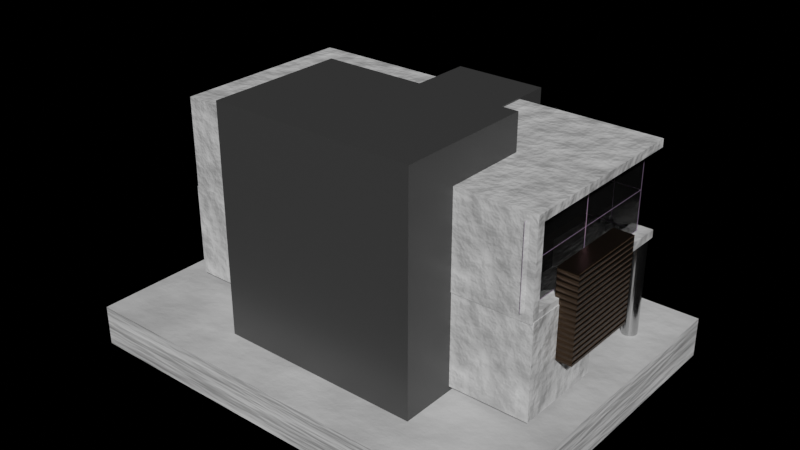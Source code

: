 # Source: house.blend  (saved by Blender 2.90.8; exported with 4.5.12 LTS)
import bpy
from mathutils import Matrix  # noqa: F401  (used for matrix-valued properties, if any)

bpy.ops.wm.read_factory_settings(use_empty=True)
scene = bpy.context.scene
scene.name = 'Scene'

# ---- collections
col_collection = bpy.data.collections.new('Collection'); scene.collection.children.link(col_collection)

# ---- materials (node trees are filled in below, after node groups)
mat_material_004 = bpy.data.materials.new('Material.004')
mat_material_004.use_transparent_shadow = False
mat_material_002 = bpy.data.materials.new('Material.002')
mat_material_002.alpha_threshold = 0.0
mat_material_002.use_transparent_shadow = False
mat_material_002.line_color = (0.0, 0.0, 0.0, 1.0)
mat_material_006 = bpy.data.materials.new('Material.006')
mat_material_006.use_transparent_shadow = False
mat_material_005 = bpy.data.materials.new('Material.005')
mat_material_005.use_transparent_shadow = False
mat_material_001 = bpy.data.materials.new('Material.001')
mat_material_001.alpha_threshold = 0.0
mat_material_001.use_transparent_shadow = False
mat_material_001.line_color = (0.0, 0.0, 0.0, 1.0)
mat_material_007 = bpy.data.materials.new('Material.007')
mat_material_007.use_transparent_shadow = False

# ---- material node trees
mat_material_004.use_nodes = True; mat_material_004.node_tree.nodes.clear()
_N = mat_material_004.node_tree.nodes; _L = mat_material_004.node_tree.links
n0 = _N.new('ShaderNodeBsdfPrincipled'); n0.name = 'Principled BSDF'; n0.location = (10, 300)
n0.distribution = 'GGX'
n0.subsurface_method = 'BURLEY'
n0.inputs[3].default_value = 1.45
n0.inputs[27].default_value = (0.0, 0.0, 0.0, 1.0)
n0.inputs[28].default_value = 1.0
n1 = _N.new('ShaderNodeOutputMaterial'); n1.name = 'Material Output'; n1.location = (300, 300)
n2 = _N.new('ShaderNodeValToRGB'); n2.name = 'ColorRamp'; n2.location = (-315, 239)
while len(n2.color_ramp.elements) > 1: n2.color_ramp.elements.remove(n2.color_ramp.elements[-1])
n2.color_ramp.elements[0].position = 0.0; n2.color_ramp.elements[0].color = (0.1263, 0.1263, 0.1263, 1.0)
_e = n2.color_ramp.elements.new(1.0); _e.color = (1.0, 1.0, 1.0, 1.0)
n3 = _N.new('ShaderNodeMapping'); n3.name = 'Mapping'; n3.location = (-767, 266)
n4 = _N.new('ShaderNodeTexCoord'); n4.name = 'Texture Coordinate'; n4.location = (-1036, 196)
n5 = _N.new('ShaderNodeBump'); n5.name = 'Bump'; n5.location = (-283, -94)
n5.inputs[0].default_value = 0.2583
n5.inputs[1].default_value = 1.0
n5.inputs[2].default_value = 1.0
n6 = _N.new('ShaderNodeTexNoise'); n6.name = 'Noise Texture'; n6.location = (-557, 223)
n6.inputs[2].default_value = 2.2
n6.inputs[3].default_value = 16.0
_L.new(n0.outputs[0], n1.inputs[0])
_L.new(n2.outputs[0], n0.inputs[0])
_L.new(n6.outputs[1], n2.inputs[0])
_L.new(n3.outputs[0], n6.inputs[0])
_L.new(n4.outputs[3], n3.inputs[0])
_L.new(n5.outputs[0], n0.inputs[5])
_L.new(n6.outputs[1], n5.inputs[3])
n1.is_active_output = True
mat_material_002.use_nodes = True; mat_material_002.node_tree.nodes.clear()
_N = mat_material_002.node_tree.nodes; _L = mat_material_002.node_tree.links
n0 = _N.new('ShaderNodeOutputMaterial'); n0.name = 'Material Output'; n0.location = (300, 300)
n1 = _N.new('ShaderNodeBsdfPrincipled'); n1.name = 'Principled BSDF'; n1.location = (10, 300)
n1.distribution = 'GGX'
n1.subsurface_method = 'BURLEY'
n1.inputs[0].default_value = (0.05141, 0.05141, 0.05141, 1.0)
n1.inputs[2].default_value = 0.4
n1.inputs[3].default_value = 1.45
n1.inputs[27].default_value = (0.0, 0.0, 0.0, 1.0)
n1.inputs[28].default_value = 1.0
_L.new(n1.outputs[0], n0.inputs[0])
n0.is_active_output = True
mat_material_006.use_nodes = True; mat_material_006.node_tree.nodes.clear()
_N = mat_material_006.node_tree.nodes; _L = mat_material_006.node_tree.links
n0 = _N.new('ShaderNodeBsdfPrincipled'); n0.name = 'Principled BSDF'; n0.location = (10, 300)
n0.distribution = 'GGX'
n0.subsurface_method = 'BURLEY'
n0.inputs[0].default_value = (0.1556, 0.1051, 0.07011, 1.0)
n0.inputs[1].default_value = 1.0
n0.inputs[2].default_value = 0.3591
n0.inputs[3].default_value = 1.45
n0.inputs[27].default_value = (0.0, 0.0, 0.0, 1.0)
n0.inputs[28].default_value = 1.0
n1 = _N.new('ShaderNodeOutputMaterial'); n1.name = 'Material Output'; n1.location = (300, 300)
n2 = _N.new('ShaderNodeTexWave'); n2.name = 'Wave Texture'; n2.location = (-565, 72)
n3 = _N.new('ShaderNodeBump'); n3.name = 'Bump'; n3.location = (-285, 5)
n3.inputs[1].default_value = 1.0
n3.inputs[2].default_value = 1.0
_L.new(n0.outputs[0], n1.inputs[0])
_L.new(n3.outputs[0], n0.inputs[5])
_L.new(n2.outputs[0], n3.inputs[3])
n1.is_active_output = True
mat_material_005.use_nodes = True; mat_material_005.node_tree.nodes.clear()
_N = mat_material_005.node_tree.nodes; _L = mat_material_005.node_tree.links
n0 = _N.new('ShaderNodeBsdfPrincipled'); n0.name = 'Principled BSDF'; n0.location = (10, 300)
n0.distribution = 'GGX'
n0.subsurface_method = 'BURLEY'
n0.inputs[0].default_value = (0.4627, 0.4627, 0.4627, 1.0)
n0.inputs[1].default_value = 0.9932
n0.inputs[2].default_value = 0.2068
n0.inputs[3].default_value = 1.45
n0.inputs[27].default_value = (0.0, 0.0, 0.0, 1.0)
n0.inputs[28].default_value = 1.0
n1 = _N.new('ShaderNodeOutputMaterial'); n1.name = 'Material Output'; n1.location = (300, 300)
_L.new(n0.outputs[0], n1.inputs[0])
n1.is_active_output = True
mat_material_001.use_nodes = True; mat_material_001.node_tree.nodes.clear()
_N = mat_material_001.node_tree.nodes; _L = mat_material_001.node_tree.links
n0 = _N.new('ShaderNodeOutputMaterial'); n0.name = 'Material Output'; n0.location = (287, 313)
n1 = _N.new('ShaderNodeBsdfPrincipled'); n1.name = 'Principled BSDF'; n1.location = (-3, 313)
n1.distribution = 'GGX'
n1.subsurface_method = 'BURLEY'
n1.inputs[0].default_value = (0.2738, 0.2738, 0.2738, 1.0)
n1.inputs[1].default_value = 0.04318
n1.inputs[2].default_value = 0.0
n1.inputs[3].default_value = 1.45
n1.inputs[18].default_value = 1.0
n1.inputs[24].default_value = 0.01045
n1.inputs[27].default_value = (0.0, 0.0, 0.0, 1.0)
n1.inputs[28].default_value = 1.0
_L.new(n1.outputs[0], n0.inputs[0])
n0.is_active_output = True
mat_material_007.use_nodes = True; mat_material_007.node_tree.nodes.clear()
_N = mat_material_007.node_tree.nodes; _L = mat_material_007.node_tree.links
n0 = _N.new('ShaderNodeBsdfPrincipled'); n0.name = 'Principled BSDF'; n0.location = (10, 300)
n0.distribution = 'GGX'
n0.subsurface_method = 'BURLEY'
n0.inputs[0].default_value = (0.7229, 0.5333, 0.8, 1.0)
n0.inputs[1].default_value = 0.9392
n0.inputs[3].default_value = 1.45
n0.inputs[27].default_value = (0.0, 0.0, 0.0, 1.0)
n0.inputs[28].default_value = 1.0
n1 = _N.new('ShaderNodeOutputMaterial'); n1.name = 'Material Output'; n1.location = (300, 300)
_L.new(n0.outputs[0], n1.inputs[0])
n1.is_active_output = True

# ---- world
world_world = bpy.data.worlds.new('World'); scene.world = world_world
world_world.use_nodes = True; world_world.node_tree.nodes.clear()
_N = world_world.node_tree.nodes; _L = world_world.node_tree.links
n0 = _N.new('ShaderNodeOutputWorld'); n0.name = 'World Output'; n0.location = (300, 300)
n1 = _N.new('ShaderNodeBackground'); n1.name = 'Background'; n1.location = (10, 300)
n1.inputs[0].default_value = (0.0, 0.0, 0.0, 1.0)
_L.new(n1.outputs[0], n0.inputs[0])
n0.is_active_output = True
world_world.color = (0.05088, 0.05088, 0.05088)
world_world.use_sun_shadow = False
world_world.sun_shadow_jitter_overblur = 0.0

# ---- meshes
me_cube = bpy.data.meshes.new('Cube')
me_cube.from_pydata([(4.545, 1.078, 2.218), (4.545, 1.078, 0.0), (4.545, -1.078, 2.218), (4.545, -1.078, 0.0), (-4.545, 1.078, 2.218), (-4.545, 1.078, 0.0), (-4.545, -1.078, 2.218), (-4.545, -1.078, 0.0)], [], [(0, 4, 6, 2), (3, 2, 6, 7), (7, 6, 4, 5), (5, 1, 3, 7), (1, 0, 2, 3)])
_uv = me_cube.uv_layers.new(name='UVMap')
_uv.uv.foreach_set('vector', [0.625, 0.5, 0.875, 0.5, 0.875, 0.75, 0.625, 0.75, 0.375, 0.75, 0.625, 0.75, 0.625, 1.0, 0.375, 1.0, 0.375, 0.0, 0.625, 0.0, 0.625, 0.25, 0.375, 0.25, 0.125, 0.5, 0.375, 0.5, 0.375, 0.75, 0.125, 0.75, 0.375, 0.5, 0.625, 0.5, 0.625, 0.75, 0.375, 0.75])
me_cube.materials.append(mat_material_004)
me_cube.use_remesh_preserve_volume = False
me_cube.use_remesh_preserve_attributes = False
me_cube.use_mirror_vertex_groups = False
me_cube.update()
me_cube_001 = bpy.data.meshes.new('Cube.001')
me_cube_001.from_pydata([(4.545, 3.364, 2.218), (4.545, 3.364, 0.1859), (4.545, -0.8925, 2.032), (4.545, -0.8925, 0.1859), (1.294, 3.364, 2.032), (1.294, 3.364, 0.1859), (1.108, -1.078, 2.218), (1.108, -1.078, 0.0), (4.545, 3.364, 0.0), (1.108, 3.364, 0.0), (4.545, -1.078, 2.218), (4.545, -1.078, 0.0), (1.108, 3.364, 2.218), (4.545, 3.364, 2.032), (4.298, 3.116, 2.032), (4.298, 3.116, 0.1859), (1.047, 3.116, 0.1859), (4.298, -1.14, 2.032), (4.298, -1.14, 0.1859), (1.047, 3.116, 2.032)], [], [(0, 12, 6, 10), (11, 10, 6, 7), (7, 6, 12, 9), (9, 8, 11, 7), (4, 13, 14, 19), (2, 3, 18, 17), (5, 1, 8, 9), (3, 2, 10, 11), (4, 5, 9, 12), (2, 13, 0, 10), (13, 4, 12, 0), (1, 3, 11, 8), (5, 4, 19, 16), (1, 5, 16, 15), (3, 1, 15, 18), (13, 2, 17, 14)])
_uv = me_cube_001.uv_layers.new(name='UVMap')
_uv.uv.foreach_set('vector', [0.625, 0.5, 0.875, 0.5, 0.875, 0.75, 0.625, 0.75, 0.375, 0.75, 0.625, 0.75, 0.625, 1.0, 0.375, 1.0, 0.375, 0.0, 0.625, 0.0, 0.625, 0.25, 0.375, 0.25, 0.125, 0.5, 0.375, 0.5, 0.375, 0.75, 0.125, 0.75, 0.604, 0.2635, 0.604, 0.5, 0.604, 0.5, 0.604, 0.2635, 0.604, 0.7395, 0.396, 0.7395, 0.396, 0.7395, 0.604, 0.7395, 0.396, 0.2635, 0.396, 0.5, 0.375, 0.5, 0.375, 0.25, 0.396, 0.7395, 0.604, 0.7395, 0.625, 0.75, 0.375, 0.75, 0.604, 0.2635, 0.396, 0.2635, 0.375, 0.25, 0.625, 0.25, 0.604, 0.7395, 0.604, 0.5, 0.625, 0.5, 0.625, 0.75, 0.604, 0.5, 0.604, 0.2635, 0.625, 0.25, 0.625, 0.5, 0.396, 0.5, 0.396, 0.7395, 0.375, 0.75, 0.375, 0.5, 0.396, 0.2635, 0.604, 0.2635, 0.604, 0.2635, 0.396, 0.2635, 0.396, 0.5, 0.396, 0.2635, 0.396, 0.2635, 0.396, 0.5, 0.396, 0.7395, 0.396, 0.5, 0.396, 0.5, 0.396, 0.7395, 0.604, 0.5, 0.604, 0.7395, 0.604, 0.7395, 0.604, 0.5])
me_cube_001.materials.append(mat_material_004)
me_cube_001.use_remesh_preserve_volume = False
me_cube_001.use_remesh_preserve_attributes = False
me_cube_001.use_mirror_vertex_groups = False
me_cube_001.update()
me_cube_002 = bpy.data.meshes.new('Cube.002')
me_cube_002.from_pydata([(0.8629, 3.986, 4.169), (0.8629, 3.986, 0.2516), (1.115, -1.145, 4.421), (1.115, -1.145, 0.0), (-0.8629, 3.986, 4.169), (-0.8629, 3.986, 0.2516), (-1.115, -1.145, 4.421), (-1.115, -1.145, 0.0), (1.115, 4.106, 0.0), (-1.115, 4.106, 0.0), (1.115, 4.106, 4.421), (-1.115, 4.106, 4.421), (-2.132, -2.432, -1.052), (-2.132, -2.432, 5.233), (-2.132, 0.8453, -1.052), (-2.132, 0.8453, 5.233), (2.695, -2.432, -1.052), (2.695, -2.432, 5.233), (2.695, 0.8453, -1.052), (2.695, 0.8453, 5.233)], [], [(10, 11, 6, 2), (3, 2, 6, 7), (7, 6, 11, 9), (9, 8, 3, 7), (8, 10, 2, 3), (5, 4, 0, 1), (5, 1, 8, 9), (1, 0, 10, 8), (4, 5, 9, 11), (0, 4, 11, 10), (12, 13, 15, 14), (14, 15, 19, 18), (18, 19, 17, 16), (16, 17, 13, 12), (14, 18, 16, 12), (19, 15, 13, 17)])
_uv = me_cube_002.uv_layers.new(name='UVMap')
_uv.uv.foreach_set('vector', [0.625, 0.5, 0.875, 0.5, 0.875, 0.75, 0.625, 0.75, 0.375, 0.75, 0.625, 0.75, 0.625, 1.0, 0.375, 1.0, 0.375, 0.0, 0.625, 0.0, 0.625, 0.25, 0.375, 0.25, 0.125, 0.5, 0.375, 0.5, 0.375, 0.75, 0.125, 0.75, 0.375, 0.5, 0.625, 0.5, 0.625, 0.75, 0.375, 0.75, 0.3892, 0.2782, 0.6108, 0.2782, 0.6108, 0.4718, 0.3892, 0.4718, 0.3892, 0.2782, 0.3892, 0.4718, 0.375, 0.5, 0.375, 0.25, 0.3892, 0.4718, 0.6108, 0.4718, 0.625, 0.5, 0.375, 0.5, 0.6108, 0.2782, 0.3892, 0.2782, 0.375, 0.25, 0.625, 0.25, 0.6108, 0.4718, 0.6108, 0.2782, 0.625, 0.25, 0.625, 0.5, 0.375, 0.0, 0.625, 0.0, 0.625, 0.25, 0.375, 0.25, 0.375, 0.25, 0.625, 0.25, 0.625, 0.5, 0.375, 0.5, 0.375, 0.5, 0.625, 0.5, 0.625, 0.75, 0.375, 0.75, 0.375, 0.75, 0.625, 0.75, 0.625, 1.0, 0.375, 1.0, 0.125, 0.5, 0.375, 0.5, 0.375, 0.75, 0.125, 0.75, 0.625, 0.5, 0.875, 0.5, 0.875, 0.75, 0.625, 0.75])
me_cube_002.materials.append(mat_material_002)
me_cube_002.use_remesh_preserve_volume = False
me_cube_002.use_remesh_preserve_attributes = False
me_cube_002.use_mirror_vertex_groups = False
me_cube_002.update()
me_cube_003 = bpy.data.meshes.new('Cube.003')
me_cube_003.from_pydata([(4.545, 3.364, 2.218), (4.545, 3.364, 0.0), (4.545, -1.078, 2.218), (4.545, -1.078, 0.0), (1.108, 3.364, 2.218), (1.108, 3.364, 0.0), (1.108, -1.078, 2.218), (1.108, -1.078, 0.0)], [], [(0, 4, 6, 2), (3, 2, 6, 7), (7, 6, 4, 5), (5, 1, 3, 7), (1, 0, 2, 3), (5, 4, 0, 1)])
_uv = me_cube_003.uv_layers.new(name='UVMap')
_uv.uv.foreach_set('vector', [0.625, 0.5, 0.875, 0.5, 0.875, 0.75, 0.625, 0.75, 0.375, 0.75, 0.625, 0.75, 0.625, 1.0, 0.375, 1.0, 0.375, 0.0, 0.625, 0.0, 0.625, 0.25, 0.375, 0.25, 0.125, 0.5, 0.375, 0.5, 0.375, 0.75, 0.125, 0.75, 0.375, 0.5, 0.625, 0.5, 0.625, 0.75, 0.375, 0.75, 0.375, 0.25, 0.625, 0.25, 0.625, 0.5, 0.375, 0.5])
me_cube_003.materials.append(mat_material_004)
me_cube_003.use_remesh_preserve_volume = False
me_cube_003.use_remesh_preserve_attributes = False
me_cube_003.use_mirror_vertex_groups = False
me_cube_003.update()
me_plane = bpy.data.meshes.new('Plane')
me_plane.from_pydata([(-1.0, -1.0, 0.0), (1.0, -1.0, 0.0), (-1.0, 1.0, 0.0), (1.0, 1.0, 0.0)], [], [(0, 1, 3, 2)])
_uv = me_plane.uv_layers.new(name='UVMap')
_uv.uv.foreach_set('vector', [0.0, 0.0, 1.0, 0.0, 1.0, 1.0, 0.0, 1.0])
me_plane.materials.append(mat_material_006)
me_plane.use_remesh_fix_poles = True
me_plane.use_remesh_preserve_attributes = False
me_plane.use_mirror_vertex_groups = False
me_plane.update()
me_cylinder = bpy.data.meshes.new('Cylinder')
me_cylinder.from_pydata([(0.0, 1.0, -1.0), (0.0, 1.0, 1.0), (0.1951, 0.9808, -1.0), (0.1951, 0.9808, 1.0), (0.3827, 0.9239, -1.0), (0.3827, 0.9239, 1.0), (0.5556, 0.8315, -1.0), (0.5556, 0.8315, 1.0), (0.7071, 0.7071, -1.0), (0.7071, 0.7071, 1.0), (0.8315, 0.5556, -1.0), (0.8315, 0.5556, 1.0), (0.9239, 0.3827, -1.0), (0.9239, 0.3827, 1.0), (0.9808, 0.1951, -1.0), (0.9808, 0.1951, 1.0), (1.0, 7.55e-08, -1.0), (1.0, 7.55e-08, 1.0), (0.9808, -0.1951, -1.0), (0.9808, -0.1951, 1.0), (0.9239, -0.3827, -1.0), (0.9239, -0.3827, 1.0), (0.8315, -0.5556, -1.0), (0.8315, -0.5556, 1.0), (0.7071, -0.7071, -1.0), (0.7071, -0.7071, 1.0), (0.5556, -0.8315, -1.0), (0.5556, -0.8315, 1.0), (0.3827, -0.9239, -1.0), (0.3827, -0.9239, 1.0), (0.1951, -0.9808, -1.0), (0.1951, -0.9808, 1.0), (-3.258e-07, -1.0, -1.0), (-3.258e-07, -1.0, 1.0), (-0.1951, -0.9808, -1.0), (-0.1951, -0.9808, 1.0), (-0.3827, -0.9239, -1.0), (-0.3827, -0.9239, 1.0), (-0.5556, -0.8315, -1.0), (-0.5556, -0.8315, 1.0), (-0.7071, -0.7071, -1.0), (-0.7071, -0.7071, 1.0), (-0.8315, -0.5556, -1.0), (-0.8315, -0.5556, 1.0), (-0.9239, -0.3827, -1.0), (-0.9239, -0.3827, 1.0), (-0.9808, -0.1951, -1.0), (-0.9808, -0.1951, 1.0), (-1.0, 9.656e-07, -1.0), (-1.0, 9.656e-07, 1.0), (-0.9808, 0.1951, -1.0), (-0.9808, 0.1951, 1.0), (-0.9239, 0.3827, -1.0), (-0.9239, 0.3827, 1.0), (-0.8315, 0.5556, -1.0), (-0.8315, 0.5556, 1.0), (-0.7071, 0.7071, -1.0), (-0.7071, 0.7071, 1.0), (-0.5556, 0.8315, -1.0), (-0.5556, 0.8315, 1.0), (-0.3827, 0.9239, -1.0), (-0.3827, 0.9239, 1.0), (-0.1951, 0.9808, -1.0), (-0.1951, 0.9808, 1.0)], [], [(0, 1, 3, 2), (2, 3, 5, 4), (4, 5, 7, 6), (6, 7, 9, 8), (8, 9, 11, 10), (10, 11, 13, 12), (12, 13, 15, 14), (14, 15, 17, 16), (16, 17, 19, 18), (18, 19, 21, 20), (20, 21, 23, 22), (22, 23, 25, 24), (24, 25, 27, 26), (26, 27, 29, 28), (28, 29, 31, 30), (30, 31, 33, 32), (32, 33, 35, 34), (34, 35, 37, 36), (36, 37, 39, 38), (38, 39, 41, 40), (40, 41, 43, 42), (42, 43, 45, 44), (44, 45, 47, 46), (46, 47, 49, 48), (48, 49, 51, 50), (50, 51, 53, 52), (52, 53, 55, 54), (54, 55, 57, 56), (56, 57, 59, 58), (58, 59, 61, 60), (3, 1, 63, 61, 59, 57, 55, 53, 51, 49, 47, 45, 43, 41, 39, 37, 35, 33, 31, 29, 27, 25, 23, 21, 19, 17, 15, 13, 11, 9, 7, 5), (60, 61, 63, 62), (62, 63, 1, 0), (0, 2, 4, 6, 8, 10, 12, 14, 16, 18, 20, 22, 24, 26, 28, 30, 32, 34, 36, 38, 40, 42, 44, 46, 48, 50, 52, 54, 56, 58, 60, 62)])
_uv = me_cylinder.uv_layers.new(name='UVMap')
_uv.uv.foreach_set('vector', [1.0, 0.5, 1.0, 1.0, 0.9688, 1.0, 0.9688, 0.5, 0.9688, 0.5, 0.9688, 1.0, 0.9375, 1.0, 0.9375, 0.5, 0.9375, 0.5, 0.9375, 1.0, 0.9062, 1.0, 0.9062, 0.5, 0.9062, 0.5, 0.9062, 1.0, 0.875, 1.0, 0.875, 0.5, 0.875, 0.5, 0.875, 1.0, 0.8438, 1.0, 0.8438, 0.5, 0.8438, 0.5, 0.8438, 1.0, 0.8125, 1.0, 0.8125, 0.5, 0.8125, 0.5, 0.8125, 1.0, 0.7812, 1.0, 0.7812, 0.5, 0.7812, 0.5, 0.7812, 1.0, 0.75, 1.0, 0.75, 0.5, 0.75, 0.5, 0.75, 1.0, 0.7188, 1.0, 0.7188, 0.5, 0.7188, 0.5, 0.7188, 1.0, 0.6875, 1.0, 0.6875, 0.5, 0.6875, 0.5, 0.6875, 1.0, 0.6562, 1.0, 0.6562, 0.5, 0.6562, 0.5, 0.6562, 1.0, 0.625, 1.0, 0.625, 0.5, 0.625, 0.5, 0.625, 1.0, 0.5938, 1.0, 0.5938, 0.5, 0.5938, 0.5, 0.5938, 1.0, 0.5625, 1.0, 0.5625, 0.5, 0.5625, 0.5, 0.5625, 1.0, 0.5312, 1.0, 0.5312, 0.5, 0.5312, 0.5, 0.5312, 1.0, 0.5, 1.0, 0.5, 0.5, 0.5, 0.5, 0.5, 1.0, 0.4688, 1.0, 0.4688, 0.5, 0.4688, 0.5, 0.4688, 1.0, 0.4375, 1.0, 0.4375, 0.5, 0.4375, 0.5, 0.4375, 1.0, 0.4062, 1.0, 0.4062, 0.5, 0.4062, 0.5, 0.4062, 1.0, 0.375, 1.0, 0.375, 0.5, 0.375, 0.5, 0.375, 1.0, 0.3438, 1.0, 0.3438, 0.5, 0.3438, 0.5, 0.3438, 1.0, 0.3125, 1.0, 0.3125, 0.5, 0.3125, 0.5, 0.3125, 1.0, 0.2812, 1.0, 0.2812, 0.5, 0.2812, 0.5, 0.2812, 1.0, 0.25, 1.0, 0.25, 0.5, 0.25, 0.5, 0.25, 1.0, 0.2188, 1.0, 0.2188, 0.5, 0.2188, 0.5, 0.2188, 1.0, 0.1875, 1.0, 0.1875, 0.5, 0.1875, 0.5, 0.1875, 1.0, 0.1562, 1.0, 0.1562, 0.5, 0.1562, 0.5, 0.1562, 1.0, 0.125, 1.0, 0.125, 0.5, 0.125, 0.5, 0.125, 1.0, 0.09375, 1.0, 0.09375, 0.5, 0.09375, 0.5, 0.09375, 1.0, 0.0625, 1.0, 0.0625, 0.5, 0.2968, 0.4854, 0.25, 0.49, 0.2032, 0.4854, 0.1582, 0.4717, 0.1167, 0.4496, 0.08029, 0.4197, 0.05045, 0.3833, 0.02827, 0.3418, 0.01461, 0.2968, 0.01, 0.25, 0.01461, 0.2032, 0.02827, 0.1582, 0.05045, 0.1167, 0.08029, 0.08029, 0.1167, 0.05045, 0.1582, 0.02827, 0.2032, 0.01461, 0.25, 0.01, 0.2968, 0.01461, 0.3418, 0.02827, 0.3833, 0.05045, 0.4197, 0.08029, 0.4496, 0.1167, 0.4717, 0.1582, 0.4854, 0.2032, 0.49, 0.25, 0.4854, 0.2968, 0.4717, 0.3418, 0.4496, 0.3833, 0.4197, 0.4197, 0.3833, 0.4496, 0.3418, 0.4717, 0.0625, 0.5, 0.0625, 1.0, 0.03125, 1.0, 0.03125, 0.5, 0.03125, 0.5, 0.03125, 1.0, 0.0, 1.0, 0.0, 0.5, 0.75, 0.49, 0.7968, 0.4854, 0.8418, 0.4717, 0.8833, 0.4496, 0.9197, 0.4197, 0.9496, 0.3833, 0.9717, 0.3418, 0.9854, 0.2968, 0.99, 0.25, 0.9854, 0.2032, 0.9717, 0.1582, 0.9496, 0.1167, 0.9197, 0.08029, 0.8833, 0.05045, 0.8418, 0.02827, 0.7968, 0.01461, 0.75, 0.01, 0.7032, 0.01461, 0.6582, 0.02827, 0.6167, 0.05045, 0.5803, 0.08029, 0.5504, 0.1167, 0.5283, 0.1582, 0.5146, 0.2032, 0.51, 0.25, 0.5146, 0.2968, 0.5283, 0.3418, 0.5504, 0.3833, 0.5803, 0.4197, 0.6167, 0.4496, 0.6582, 0.4717, 0.7032, 0.4854])
me_cylinder.materials.append(mat_material_005)
me_cylinder.use_remesh_fix_poles = True
me_cylinder.use_remesh_preserve_attributes = False
me_cylinder.use_mirror_vertex_groups = False
me_cylinder.update()
me_plane_001 = bpy.data.meshes.new('Plane.001')
me_plane_001.from_pydata([(-1.0, -1.0, 0.0), (1.0, -1.0, 0.0), (-1.0, 1.0, 0.0), (1.0, 1.0, 0.0)], [], [(0, 1, 3, 2)])
_uv = me_plane_001.uv_layers.new(name='UVMap')
_uv.uv.foreach_set('vector', [0.0, 0.0, 1.0, 0.0, 1.0, 1.0, 0.0, 1.0])
me_plane_001.materials.append(mat_material_004)
me_plane_001.use_remesh_fix_poles = True
me_plane_001.use_remesh_preserve_attributes = False
me_plane_001.use_mirror_vertex_groups = False
me_plane_001.update()
me_cube_004 = bpy.data.meshes.new('Cube.004')
me_cube_004.from_pydata([(4.298, 3.116, 2.032), (4.298, 3.116, 0.1859), (1.047, 3.116, 0.1859), (4.298, -1.14, 2.032), (4.298, -1.14, 0.1859), (1.047, 3.116, 2.032), (4.298, 3.116, 1.109), (2.672, 3.116, 0.1859), (4.298, -1.14, 1.109), (1.047, 3.116, 1.109), (4.298, 0.9881, 2.032), (2.672, 3.116, 2.032), (4.298, 0.9881, 0.1859), (2.672, 3.116, 1.109), (4.298, 0.9881, 1.109)], [], [(14, 10, 3, 8), (13, 11, 0, 6), (7, 13, 6, 1), (2, 9, 13, 7), (9, 5, 11, 13), (12, 14, 8, 4), (1, 6, 14, 12), (6, 0, 10, 14)])
_uv = me_cube_004.uv_layers.new(name='UVMap')
_uv.uv.foreach_set('vector', [0.5, 0.6198, 0.604, 0.6198, 0.604, 0.7395, 0.5, 0.7395, 0.5, 0.3818, 0.604, 0.3818, 0.604, 0.5, 0.5, 0.5, 0.396, 0.3818, 0.5, 0.3818, 0.5, 0.5, 0.396, 0.5, 0.396, 0.2635, 0.5, 0.2635, 0.5, 0.3818, 0.396, 0.3818, 0.5, 0.2635, 0.604, 0.2635, 0.604, 0.3818, 0.5, 0.3818, 0.396, 0.6198, 0.5, 0.6198, 0.5, 0.7395, 0.396, 0.7395, 0.396, 0.5, 0.5, 0.5, 0.5, 0.6198, 0.396, 0.6198, 0.5, 0.5, 0.604, 0.5, 0.604, 0.6198, 0.5, 0.6198])
me_cube_004.materials.append(mat_material_001)
me_cube_004.materials.append(mat_material_007)
me_cube_004.use_remesh_preserve_volume = False
me_cube_004.use_remesh_preserve_attributes = False
me_cube_004.use_mirror_vertex_groups = False
me_cube_004.update()
me_cube_005 = bpy.data.meshes.new('Cube.005')
me_cube_005.from_pydata([(4.545, 1.078, 2.218), (4.545, 1.078, 0.0), (-4.545, 1.078, 2.218), (-4.545, 1.078, 0.0), (1.515, 1.078, 0.0), (-1.515, 1.078, 0.0), (4.545, 1.078, 1.479), (4.545, 1.078, 0.7394), (-4.545, 1.078, 1.479), (-4.545, 1.078, 0.7394), (-1.515, 1.078, 2.218), (1.515, 1.078, 2.218), (-1.515, 1.078, 0.7394), (1.515, 1.078, 0.7394), (-1.515, 1.078, 1.479), (1.515, 1.078, 1.479)], [], [(15, 11, 0, 6), (4, 13, 7, 1), (13, 15, 6, 7), (3, 9, 12, 5), (5, 12, 13, 4), (9, 8, 14, 12), (12, 14, 15, 13), (8, 2, 10, 14), (14, 10, 11, 15)])
_uv = me_cube_005.uv_layers.new(name='UVMap')
_uv.uv.foreach_set('vector', [0.5417, 0.4167, 0.625, 0.4167, 0.625, 0.5, 0.5417, 0.5, 0.375, 0.4167, 0.4583, 0.4167, 0.4583, 0.5, 0.375, 0.5, 0.4583, 0.4167, 0.5417, 0.4167, 0.5417, 0.5, 0.4583, 0.5, 0.375, 0.25, 0.4583, 0.25, 0.4583, 0.3333, 0.375, 0.3333, 0.375, 0.3333, 0.4583, 0.3333, 0.4583, 0.4167, 0.375, 0.4167, 0.4583, 0.25, 0.5417, 0.25, 0.5417, 0.3333, 0.4583, 0.3333, 0.4583, 0.3333, 0.5417, 0.3333, 0.5417, 0.4167, 0.4583, 0.4167, 0.5417, 0.25, 0.625, 0.25, 0.625, 0.3333, 0.5417, 0.3333, 0.5417, 0.3333, 0.625, 0.3333, 0.625, 0.4167, 0.5417, 0.4167])
me_cube_005.materials.append(mat_material_004)
me_cube_005.use_remesh_preserve_volume = False
me_cube_005.use_remesh_preserve_attributes = False
me_cube_005.use_mirror_vertex_groups = False
me_cube_005.update()

# ---- objects
ob_cube = bpy.data.objects.new('Cube', me_cube)
ob_cube_001 = bpy.data.objects.new('Cube.001', me_cube_001)
ob_cube_002 = bpy.data.objects.new('Cube.002', me_cube_002)
ob_cube_003 = bpy.data.objects.new('Cube.003', me_cube_003)
ob_plane = bpy.data.objects.new('Plane', me_plane)
ob_cylinder = bpy.data.objects.new('Cylinder', me_cylinder)
ob_plane_001 = bpy.data.objects.new('Plane.001', me_plane_001)
ob_cube_004 = bpy.data.objects.new('Cube.004', me_cube_004)
ob_cube_005 = bpy.data.objects.new('Cube.005', me_cube_005)

# ---- transforms, parenting, visibility, modifiers, constraints
ob_cube.location = (0.01657, 0.01685, 0.1135)
ob_cube.lock_rotations_4d = False
ob_cube.empty_display_type = 'ARROWS'
ob_cube.lineart.crease_threshold = 0.0
ob_cube_001.location = (-9.967e-05, -0.0006745, 2.28)
ob_cube_001.lock_rotations_4d = False
ob_cube_001.empty_display_type = 'ARROWS'
ob_cube_001.lineart.crease_threshold = 0.0
ob_cube_002.location = (0.0, 0.07908, 0.1116)
ob_cube_002.lock_rotations_4d = False
ob_cube_002.empty_display_type = 'ARROWS'
ob_cube_002.lineart.crease_threshold = 0.0
ob_cube_003.location = (-5.611, 0.01946, 2.26)
ob_cube_003.lock_rotations_4d = False
ob_cube_003.empty_display_type = 'ARROWS'
ob_cube_003.lineart.crease_threshold = 0.0
ob_plane.location = (4.93, 0.7824, 2.108)
ob_plane.rotation_euler = (-0.0, 1.571, 0.0)
ob_plane.lineart.crease_threshold = 0.0
_m = ob_plane.modifiers.new('Solidify', 'SOLIDIFY')
_m.thickness = 0.47
ob_cylinder.location = (4.361, 3.159, 1.211)
ob_cylinder.scale = (0.1804, 0.1886, 1.249)
ob_cylinder.lineart.crease_threshold = 0.0
_m = ob_cylinder.modifiers.new('Array', 'ARRAY')
_m.count = 4
_m.constant_offset_displace = (0.0, 0.0, 0.0)
_m.relative_offset_displace = (-2.5, 0.0, 0.0)
ob_plane_001.location = (0.05664, 0.5887, -0.001509)
ob_plane_001.scale = (5.215, 4.024, 0.3978)
ob_plane_001.lineart.crease_threshold = 0.0
_m = ob_plane_001.modifiers.new('Solidify', 'SOLIDIFY')
_m.thickness = 2.41
_m = ob_plane_001.modifiers.new('Solidify.001', 'SOLIDIFY')
ob_cube_004.location = (-9.967e-05, -0.0006745, 2.28)
ob_cube_004.lock_rotations_4d = False
ob_cube_004.empty_display_type = 'ARROWS'
ob_cube_004.lineart.crease_threshold = 0.0
_m = ob_cube_004.modifiers.new('Wireframe', 'WIREFRAME')
_m.use_replace = False
_m.material_offset = 2
ob_cube_005.location = (0.01657, 0.01685, 0.1135)
ob_cube_005.lock_rotations_4d = False
ob_cube_005.empty_display_type = 'ARROWS'
ob_cube_005.lineart.crease_threshold = 0.0

# ---- collection membership
col_collection.objects.link(ob_cube)
col_collection.objects.link(ob_cube_001)
col_collection.objects.link(ob_cube_002)
col_collection.objects.link(ob_cube_003)
col_collection.objects.link(ob_plane)
col_collection.objects.link(ob_cylinder)
col_collection.objects.link(ob_plane_001)
col_collection.objects.link(ob_cube_004)
col_collection.objects.link(ob_cube_005)

# ---- scene / render settings (as saved in the file)
scene.frame_start = 1; scene.frame_end = 250; scene.frame_set(250)
scene.render.engine = 'BLENDER_EEVEE_NEXT'
scene.cycles.use_denoising = False
scene.cycles.samples = 128
scene.cycles.sampling_pattern = 'TABULATED_SOBOL'
scene.cycles.use_adaptive_sampling = False
scene.cycles.use_light_tree = False
scene.view_settings.view_transform = 'Filmic'
bpy.context.view_layer.update()

# ---- added for rendering (the .blend has no active camera and no usable light): camera, sun
cam_auto = bpy.data.cameras.new('AutoCamera')
cam_auto.lens = 50.0
cam_auto.sensor_width = 36.0
cam_auto.clip_end = 1000.0
ob_auto_camera = bpy.data.objects.new('AutoCamera', cam_auto)
scene.collection.objects.link(ob_auto_camera)
ob_auto_camera.location = (13.5693, -15.6264, 13.0024)
ob_auto_camera.rotation_euler = (1.09748, -7.21219e-08, 0.694738)
scene.camera = ob_auto_camera
light_auto_sun = bpy.data.lights.new('AutoSun', 'SUN')
light_auto_sun.energy = 3.0
light_auto_sun.angle = 0.0523599
ob_auto_sun = bpy.data.objects.new('AutoSun', light_auto_sun)
scene.collection.objects.link(ob_auto_sun)
ob_auto_sun.rotation_euler = (0.872665, 0.174533, 0.523599)
bpy.context.view_layer.update()
